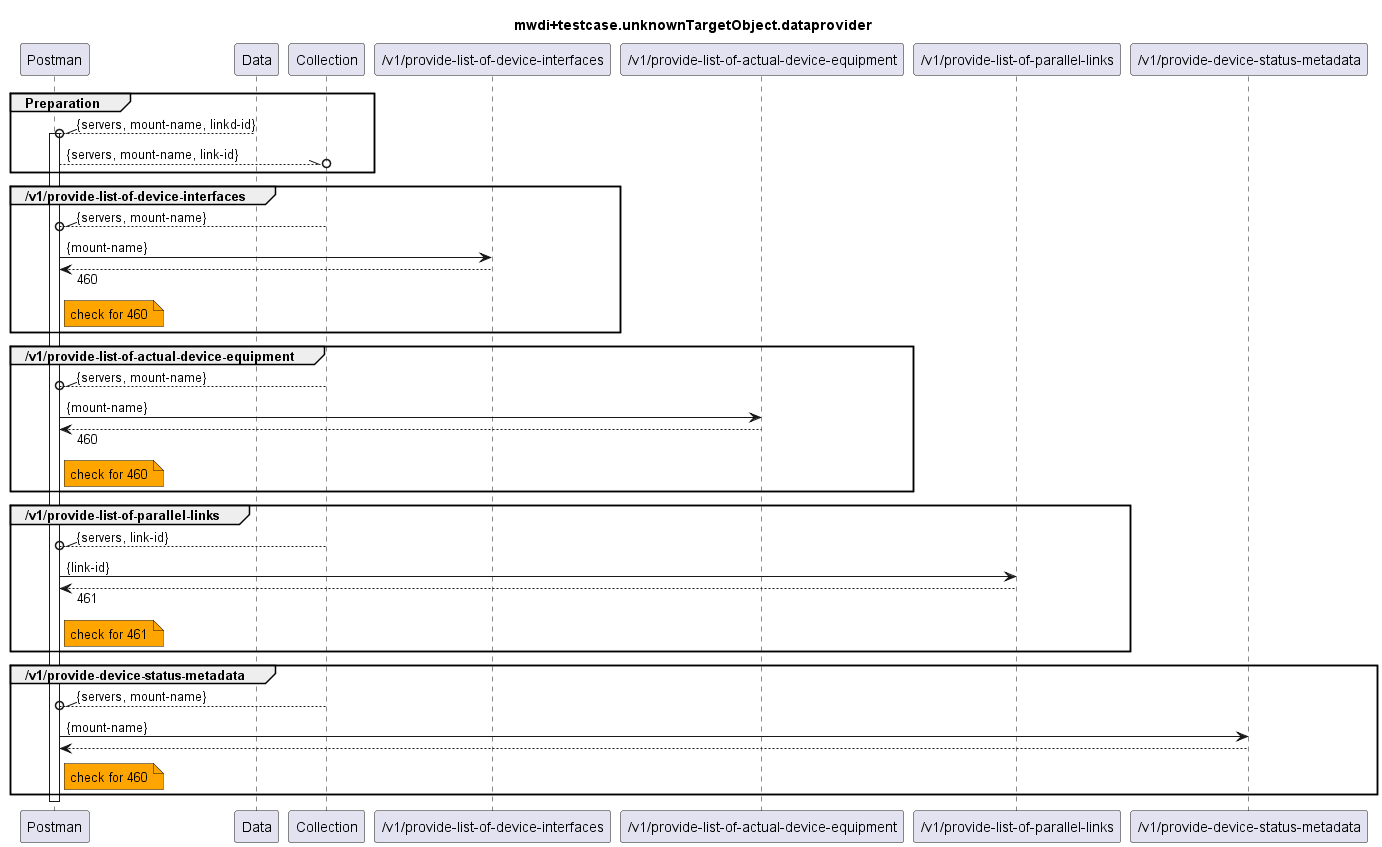

The diagram above was rendered by PlantUML. Its source (embedded in the PNG):
@startuml mwdi+diagram.unknownTargetObject.dataprovider
skinparam responseMessageBelowArrow true

title
mwdi+testcase.unknownTargetObject.dataprovider
end title

participant "Postman" as Postman
participant "Data" as Data
participant "Collection" as Collection

participant "/v1/provide-list-of-device-interfaces" as PLODI
participant "/v1/provide-list-of-actual-device-equipment" as PLOADE
participant "/v1/provide-list-of-parallel-links" as PLOPL
participant "/v1/provide-device-status-metadata" as PDSM


group Preparation
  Data --\\o Postman : {servers, mount-name, linkd-id}
  activate Postman
  Postman --\\o Collection : {servers, mount-name, link-id}
end

group /v1/provide-list-of-device-interfaces
  Collection --\\o Postman : {servers, mount-name}
  Postman -> PLODI : {mount-name}
  Postman <-- PLODI : 460
  note right Postman #Orange
    check for 460
  end note
end

group /v1/provide-list-of-actual-device-equipment
  Collection --\\o Postman : {servers, mount-name}
  Postman -> PLOADE : {mount-name}
  Postman <-- PLOADE : 460
  note right Postman #Orange
    check for 460
  end note
end

group /v1/provide-list-of-parallel-links
  Collection --\\o Postman : {servers, link-id}
  Postman -> PLOPL : {link-id}
  Postman <-- PLOPL : 461
  note right Postman #Orange
    check for 461
  end note
end

group /v1/provide-device-status-metadata
  Collection --\\o Postman : {servers, mount-name}
  Postman -> PDSM : {mount-name}
  Postman <-- PDSM : 
  note right Postman #Orange
    check for 460
  end note
end

deactivate Postman

@enduml